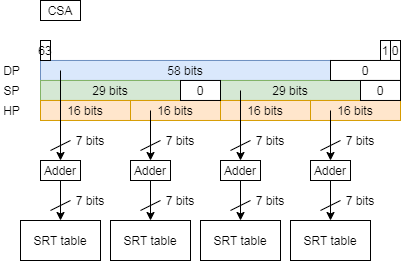

The diagram above was exported from draw.io. Its source (the exported page's mxGraphModel, read from the mxfile embedded in the PNG):
<mxGraphModel dx="1951" dy="832" grid="1" gridSize="10" guides="0" tooltips="1" connect="0" arrows="1" fold="1" page="1" pageScale="1" pageWidth="827" pageHeight="1169" math="0" shadow="0">
  <root>
    <mxCell id="0" />
    <mxCell id="1" parent="0" />
    <mxCell id="2" value="SRT table" style="rounded=0;whiteSpace=wrap;html=1;" vertex="1" parent="1">
      <mxGeometry x="-780" y="260" width="80" height="40" as="geometry" />
    </mxCell>
    <mxCell id="3" value="" style="endArrow=classic;html=1;entryX=0.5;entryY=0;entryDx=0;entryDy=0;entryPerimeter=0;" edge="1" target="2" parent="1">
      <mxGeometry width="50" height="50" relative="1" as="geometry">
        <mxPoint x="-740" y="220" as="sourcePoint" />
        <mxPoint x="-740" y="220" as="targetPoint" />
      </mxGeometry>
    </mxCell>
    <mxCell id="4" value="" style="endArrow=none;html=1;" edge="1" parent="1">
      <mxGeometry width="50" height="50" relative="1" as="geometry">
        <mxPoint x="-750" y="250" as="sourcePoint" />
        <mxPoint x="-730" y="240" as="targetPoint" />
      </mxGeometry>
    </mxCell>
    <mxCell id="5" value="7 bits" style="text;html=1;strokeColor=none;fillColor=none;align=center;verticalAlign=middle;whiteSpace=wrap;rounded=0;" vertex="1" parent="1">
      <mxGeometry x="-730" y="230" width="40" height="20" as="geometry" />
    </mxCell>
    <mxCell id="6" value="" style="endArrow=none;html=1;" edge="1" parent="1">
      <mxGeometry width="50" height="50" relative="1" as="geometry">
        <mxPoint x="-750" y="190" as="sourcePoint" />
        <mxPoint x="-730" y="180" as="targetPoint" />
      </mxGeometry>
    </mxCell>
    <mxCell id="7" value="7 bits" style="text;html=1;strokeColor=none;fillColor=none;align=center;verticalAlign=middle;whiteSpace=wrap;rounded=0;" vertex="1" parent="1">
      <mxGeometry x="-730" y="170" width="40" height="20" as="geometry" />
    </mxCell>
    <mxCell id="8" value="58 bits" style="rounded=0;whiteSpace=wrap;html=1;fillColor=#dae8fc;strokeColor=#6c8ebf;" vertex="1" parent="1">
      <mxGeometry x="-760" y="99.96999999999997" width="290" height="20" as="geometry" />
    </mxCell>
    <mxCell id="9" value="63" style="rounded=0;whiteSpace=wrap;html=1;" vertex="1" parent="1">
      <mxGeometry x="-760" y="80" width="10" height="20" as="geometry" />
    </mxCell>
    <mxCell id="10" value="0" style="rounded=0;whiteSpace=wrap;html=1;" vertex="1" parent="1">
      <mxGeometry x="-410" y="80" width="10" height="20" as="geometry" />
    </mxCell>
    <mxCell id="11" value="1" style="rounded=0;whiteSpace=wrap;html=1;" vertex="1" parent="1">
      <mxGeometry x="-420" y="80" width="10" height="20" as="geometry" />
    </mxCell>
    <mxCell id="12" value="DP" style="text;html=1;strokeColor=none;fillColor=none;align=center;verticalAlign=middle;whiteSpace=wrap;rounded=0;" vertex="1" parent="1">
      <mxGeometry x="-800" y="100" width="23" height="20" as="geometry" />
    </mxCell>
    <mxCell id="13" value="29 bits" style="rounded=0;whiteSpace=wrap;html=1;fillColor=#d5e8d4;strokeColor=#82b366;" vertex="1" parent="1">
      <mxGeometry x="-760" y="119.97000000000003" width="140" height="20" as="geometry" />
    </mxCell>
    <mxCell id="14" value="SP" style="text;html=1;strokeColor=none;fillColor=none;align=center;verticalAlign=middle;whiteSpace=wrap;rounded=0;" vertex="1" parent="1">
      <mxGeometry x="-800" y="120" width="23" height="20" as="geometry" />
    </mxCell>
    <mxCell id="15" value="HP" style="text;html=1;strokeColor=none;fillColor=none;align=center;verticalAlign=middle;whiteSpace=wrap;rounded=0;" vertex="1" parent="1">
      <mxGeometry x="-800" y="140" width="23" height="20" as="geometry" />
    </mxCell>
    <mxCell id="16" value="16 bits" style="rounded=0;whiteSpace=wrap;html=1;fillColor=#ffe6cc;strokeColor=#d79b00;" vertex="1" parent="1">
      <mxGeometry x="-760" y="139.97000000000003" width="90" height="20" as="geometry" />
    </mxCell>
    <mxCell id="17" value="29 bits" style="rounded=0;whiteSpace=wrap;html=1;fillColor=#d5e8d4;strokeColor=#82b366;" vertex="1" parent="1">
      <mxGeometry x="-580" y="119.96999999999997" width="140" height="20" as="geometry" />
    </mxCell>
    <mxCell id="18" value="16 bits" style="rounded=0;whiteSpace=wrap;html=1;fillColor=#ffe6cc;strokeColor=#d79b00;" vertex="1" parent="1">
      <mxGeometry x="-670" y="139.97000000000003" width="90" height="20" as="geometry" />
    </mxCell>
    <mxCell id="19" value="16 bits" style="rounded=0;whiteSpace=wrap;html=1;fillColor=#ffe6cc;strokeColor=#d79b00;" vertex="1" parent="1">
      <mxGeometry x="-580" y="139.97000000000003" width="90" height="20" as="geometry" />
    </mxCell>
    <mxCell id="20" value="16 bits" style="rounded=0;whiteSpace=wrap;html=1;fillColor=#ffe6cc;strokeColor=#d79b00;" vertex="1" parent="1">
      <mxGeometry x="-490" y="139.97000000000003" width="90" height="20" as="geometry" />
    </mxCell>
    <mxCell id="21" value="0" style="rounded=0;whiteSpace=wrap;html=1;" vertex="1" parent="1">
      <mxGeometry x="-470" y="99.97000000000003" width="70" height="20" as="geometry" />
    </mxCell>
    <mxCell id="22" value="0" style="rounded=0;whiteSpace=wrap;html=1;" vertex="1" parent="1">
      <mxGeometry x="-620" y="119.96999999999997" width="40" height="20" as="geometry" />
    </mxCell>
    <mxCell id="23" value="0" style="rounded=0;whiteSpace=wrap;html=1;" vertex="1" parent="1">
      <mxGeometry x="-440" y="119.97000000000003" width="40" height="20" as="geometry" />
    </mxCell>
    <mxCell id="24" value="" style="endArrow=classic;html=1;entryX=0.5;entryY=0;entryDx=0;entryDy=0;entryPerimeter=0;" edge="1" parent="1">
      <mxGeometry width="50" height="50" relative="1" as="geometry">
        <mxPoint x="-740" y="110" as="sourcePoint" />
        <mxPoint x="-740" y="200" as="targetPoint" />
      </mxGeometry>
    </mxCell>
    <mxCell id="25" value="Adder" style="rounded=0;whiteSpace=wrap;html=1;" vertex="1" parent="1">
      <mxGeometry x="-760" y="200" width="40" height="20" as="geometry" />
    </mxCell>
    <mxCell id="26" value="SRT table" style="rounded=0;whiteSpace=wrap;html=1;" vertex="1" parent="1">
      <mxGeometry x="-690" y="260" width="80" height="40" as="geometry" />
    </mxCell>
    <mxCell id="27" value="" style="endArrow=classic;html=1;entryX=0.5;entryY=0;entryDx=0;entryDy=0;entryPerimeter=0;" edge="1" target="26" parent="1">
      <mxGeometry width="50" height="50" relative="1" as="geometry">
        <mxPoint x="-650" y="220" as="sourcePoint" />
        <mxPoint x="-650" y="220" as="targetPoint" />
      </mxGeometry>
    </mxCell>
    <mxCell id="28" value="" style="endArrow=none;html=1;" edge="1" parent="1">
      <mxGeometry width="50" height="50" relative="1" as="geometry">
        <mxPoint x="-660" y="250" as="sourcePoint" />
        <mxPoint x="-640" y="240" as="targetPoint" />
      </mxGeometry>
    </mxCell>
    <mxCell id="29" value="7 bits" style="text;html=1;strokeColor=none;fillColor=none;align=center;verticalAlign=middle;whiteSpace=wrap;rounded=0;" vertex="1" parent="1">
      <mxGeometry x="-640" y="230" width="40" height="20" as="geometry" />
    </mxCell>
    <mxCell id="30" value="" style="endArrow=none;html=1;" edge="1" parent="1">
      <mxGeometry width="50" height="50" relative="1" as="geometry">
        <mxPoint x="-660" y="190" as="sourcePoint" />
        <mxPoint x="-640" y="180" as="targetPoint" />
      </mxGeometry>
    </mxCell>
    <mxCell id="31" value="7 bits" style="text;html=1;strokeColor=none;fillColor=none;align=center;verticalAlign=middle;whiteSpace=wrap;rounded=0;" vertex="1" parent="1">
      <mxGeometry x="-640" y="170" width="40" height="20" as="geometry" />
    </mxCell>
    <mxCell id="32" value="" style="endArrow=classic;html=1;" edge="1" target="33" parent="1">
      <mxGeometry width="50" height="50" relative="1" as="geometry">
        <mxPoint x="-650" y="150" as="sourcePoint" />
        <mxPoint x="-650" y="240" as="targetPoint" />
      </mxGeometry>
    </mxCell>
    <mxCell id="33" value="Adder" style="rounded=0;whiteSpace=wrap;html=1;" vertex="1" parent="1">
      <mxGeometry x="-670" y="200" width="40" height="20" as="geometry" />
    </mxCell>
    <mxCell id="34" value="SRT table" style="rounded=0;whiteSpace=wrap;html=1;" vertex="1" parent="1">
      <mxGeometry x="-510" y="260" width="80" height="40" as="geometry" />
    </mxCell>
    <mxCell id="35" value="" style="endArrow=classic;html=1;entryX=0.5;entryY=0;entryDx=0;entryDy=0;entryPerimeter=0;" edge="1" target="34" parent="1">
      <mxGeometry width="50" height="50" relative="1" as="geometry">
        <mxPoint x="-470" y="220" as="sourcePoint" />
        <mxPoint x="-470" y="220" as="targetPoint" />
      </mxGeometry>
    </mxCell>
    <mxCell id="36" value="" style="endArrow=none;html=1;" edge="1" parent="1">
      <mxGeometry width="50" height="50" relative="1" as="geometry">
        <mxPoint x="-480" y="250" as="sourcePoint" />
        <mxPoint x="-460" y="240" as="targetPoint" />
      </mxGeometry>
    </mxCell>
    <mxCell id="37" value="7 bits" style="text;html=1;strokeColor=none;fillColor=none;align=center;verticalAlign=middle;whiteSpace=wrap;rounded=0;" vertex="1" parent="1">
      <mxGeometry x="-460" y="230" width="40" height="20" as="geometry" />
    </mxCell>
    <mxCell id="38" value="" style="endArrow=none;html=1;" edge="1" parent="1">
      <mxGeometry width="50" height="50" relative="1" as="geometry">
        <mxPoint x="-480" y="190" as="sourcePoint" />
        <mxPoint x="-460" y="180" as="targetPoint" />
      </mxGeometry>
    </mxCell>
    <mxCell id="39" value="7 bits" style="text;html=1;strokeColor=none;fillColor=none;align=center;verticalAlign=middle;whiteSpace=wrap;rounded=0;" vertex="1" parent="1">
      <mxGeometry x="-460" y="170" width="40" height="20" as="geometry" />
    </mxCell>
    <mxCell id="40" value="" style="endArrow=classic;html=1;" edge="1" target="41" parent="1">
      <mxGeometry width="50" height="50" relative="1" as="geometry">
        <mxPoint x="-470" y="150" as="sourcePoint" />
        <mxPoint x="-470" y="240" as="targetPoint" />
      </mxGeometry>
    </mxCell>
    <mxCell id="41" value="Adder" style="rounded=0;whiteSpace=wrap;html=1;" vertex="1" parent="1">
      <mxGeometry x="-490" y="200" width="40" height="20" as="geometry" />
    </mxCell>
    <mxCell id="42" value="SRT table" style="rounded=0;whiteSpace=wrap;html=1;" vertex="1" parent="1">
      <mxGeometry x="-600" y="260" width="80" height="40" as="geometry" />
    </mxCell>
    <mxCell id="43" value="" style="endArrow=classic;html=1;entryX=0.5;entryY=0;entryDx=0;entryDy=0;entryPerimeter=0;" edge="1" target="42" parent="1">
      <mxGeometry width="50" height="50" relative="1" as="geometry">
        <mxPoint x="-560" y="220" as="sourcePoint" />
        <mxPoint x="-560" y="220" as="targetPoint" />
      </mxGeometry>
    </mxCell>
    <mxCell id="44" value="" style="endArrow=none;html=1;" edge="1" parent="1">
      <mxGeometry width="50" height="50" relative="1" as="geometry">
        <mxPoint x="-570" y="250" as="sourcePoint" />
        <mxPoint x="-550" y="240" as="targetPoint" />
      </mxGeometry>
    </mxCell>
    <mxCell id="45" value="7 bits" style="text;html=1;strokeColor=none;fillColor=none;align=center;verticalAlign=middle;whiteSpace=wrap;rounded=0;" vertex="1" parent="1">
      <mxGeometry x="-550" y="230" width="40" height="20" as="geometry" />
    </mxCell>
    <mxCell id="46" value="" style="endArrow=none;html=1;" edge="1" parent="1">
      <mxGeometry width="50" height="50" relative="1" as="geometry">
        <mxPoint x="-570" y="190" as="sourcePoint" />
        <mxPoint x="-550" y="180" as="targetPoint" />
      </mxGeometry>
    </mxCell>
    <mxCell id="47" value="7 bits" style="text;html=1;strokeColor=none;fillColor=none;align=center;verticalAlign=middle;whiteSpace=wrap;rounded=0;" vertex="1" parent="1">
      <mxGeometry x="-550" y="170" width="40" height="20" as="geometry" />
    </mxCell>
    <mxCell id="48" value="" style="endArrow=classic;html=1;" edge="1" target="49" parent="1">
      <mxGeometry width="50" height="50" relative="1" as="geometry">
        <mxPoint x="-560" y="130" as="sourcePoint" />
        <mxPoint x="-560" y="240" as="targetPoint" />
        <Array as="points">
          <mxPoint x="-560" y="130" />
        </Array>
      </mxGeometry>
    </mxCell>
    <mxCell id="49" value="Adder" style="rounded=0;whiteSpace=wrap;html=1;" vertex="1" parent="1">
      <mxGeometry x="-580" y="200" width="40" height="20" as="geometry" />
    </mxCell>
    <mxCell id="50" value="CSA" style="text;html=1;fillColor=none;align=center;verticalAlign=middle;whiteSpace=wrap;rounded=0;strokeColor=#000000;" vertex="1" parent="1">
      <mxGeometry x="-760" y="40" width="40" height="20" as="geometry" />
    </mxCell>
  </root>
</mxGraphModel>